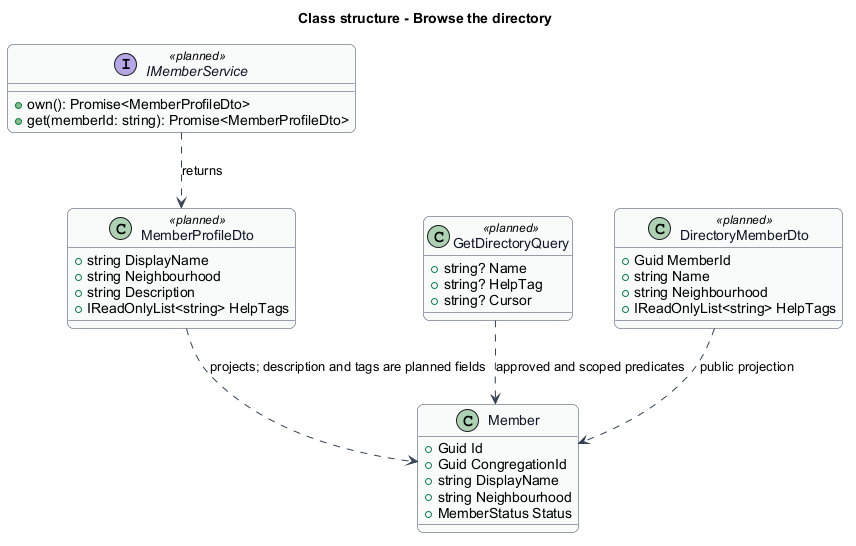

The diagram above was rendered by PlantUML. Its source (embedded in the PNG):
@startuml
skinparam backgroundColor #FFFFFF
skinparam shadowing false
skinparam roundcorner 12
skinparam defaultFontName Arial
skinparam ArrowColor #344054
skinparam rectangle {
  BorderColor #344054
  FontColor #101828
}
skinparam package {
  BorderColor #667085
  FontColor #101828
  BackgroundColor #F9FAFB
}
skinparam class {
  BorderColor #344054
  FontColor #101828
  BackgroundColor #F9FAFB
}
title Class structure - Browse the directory
class Member {
  +Guid Id
  +Guid CongregationId
  +string DisplayName
  +string Neighbourhood
  +MemberStatus Status
}
class MemberProfileDto <<planned>> {
  +string DisplayName
  +string Neighbourhood
  +string Description
  +IReadOnlyList<string> HelpTags
}
interface IMemberService <<planned>> {
  +own(): Promise<MemberProfileDto>
  +get(memberId: string): Promise<MemberProfileDto>
}
IMemberService ..> MemberProfileDto : returns
MemberProfileDto ..> Member : projects; description and tags are planned fields

class GetDirectoryQuery <<planned>> {
  +string? Name
  +string? HelpTag
  +string? Cursor
}
class DirectoryMemberDto <<planned>> {
  +Guid MemberId
  +string Name
  +string Neighbourhood
  +IReadOnlyList<string> HelpTags
}
GetDirectoryQuery ..> Member : approved and scoped predicates
DirectoryMemberDto ..> Member : public projection
@enduml